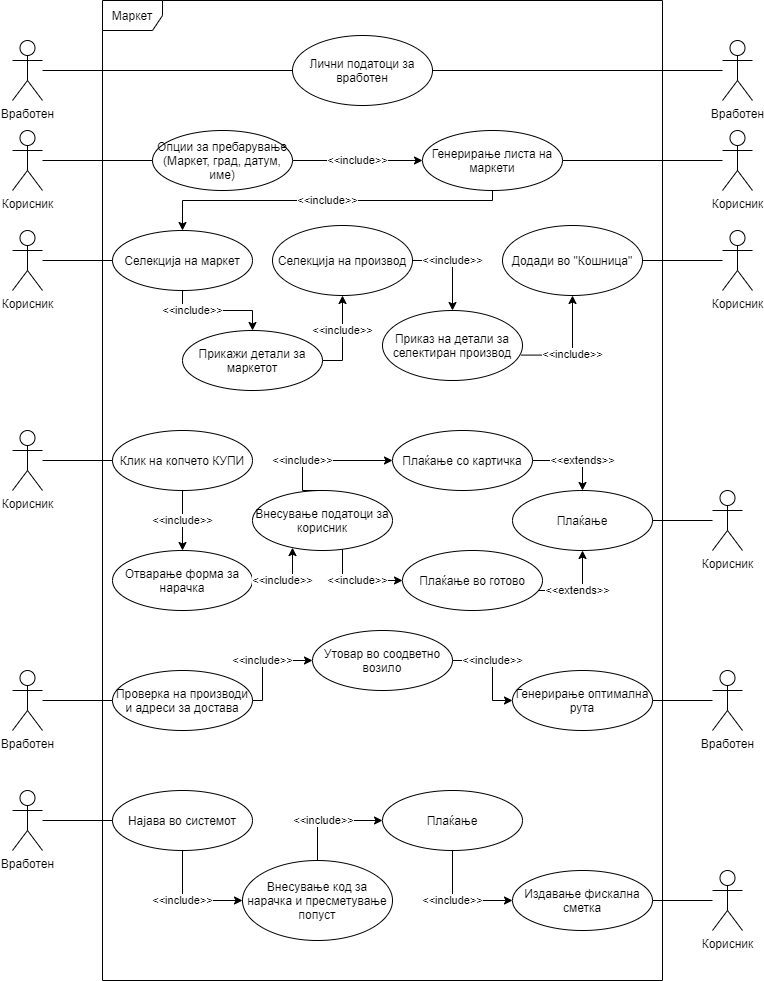

The diagram above was exported from draw.io. Its source (the exported page's mxGraphModel, read from the mxfile embedded in the PNG):
<mxGraphModel dx="1024" dy="592" grid="1" gridSize="10" guides="1" tooltips="1" connect="1" arrows="1" fold="1" page="1" pageScale="1" pageWidth="850" pageHeight="1100" math="0" shadow="0">
  <root>
    <mxCell id="0" />
    <mxCell id="1" parent="0" />
    <mxCell id="1YC0_NrA9VEr3_-i-QGv-1" value="Маркет" style="shape=umlFrame;whiteSpace=wrap;html=1;" vertex="1" parent="1">
      <mxGeometry x="160" y="20" width="560" height="980" as="geometry" />
    </mxCell>
    <mxCell id="1YC0_NrA9VEr3_-i-QGv-3" value="Вработен" style="shape=umlActor;verticalLabelPosition=bottom;verticalAlign=top;html=1;" vertex="1" parent="1">
      <mxGeometry x="780" y="60" width="30" height="60" as="geometry" />
    </mxCell>
    <mxCell id="1YC0_NrA9VEr3_-i-QGv-4" value="Вработен" style="shape=umlActor;verticalLabelPosition=bottom;verticalAlign=top;html=1;" vertex="1" parent="1">
      <mxGeometry x="70" y="60" width="30" height="60" as="geometry" />
    </mxCell>
    <mxCell id="1YC0_NrA9VEr3_-i-QGv-8" value="Лични податоци за вработен" style="ellipse;whiteSpace=wrap;html=1;" vertex="1" parent="1">
      <mxGeometry x="350" y="55" width="140" height="70" as="geometry" />
    </mxCell>
    <mxCell id="1YC0_NrA9VEr3_-i-QGv-21" value="" style="endArrow=none;html=1;" edge="1" parent="1" source="1YC0_NrA9VEr3_-i-QGv-8" target="1YC0_NrA9VEr3_-i-QGv-4">
      <mxGeometry width="50" height="50" relative="1" as="geometry">
        <mxPoint x="360" y="310" as="sourcePoint" />
        <mxPoint x="200" y="120" as="targetPoint" />
      </mxGeometry>
    </mxCell>
    <mxCell id="1YC0_NrA9VEr3_-i-QGv-22" value="" style="endArrow=none;html=1;" edge="1" parent="1" source="1YC0_NrA9VEr3_-i-QGv-3" target="1YC0_NrA9VEr3_-i-QGv-8">
      <mxGeometry width="50" height="50" relative="1" as="geometry">
        <mxPoint x="360" y="310" as="sourcePoint" />
        <mxPoint x="410" y="260" as="targetPoint" />
      </mxGeometry>
    </mxCell>
    <mxCell id="1YC0_NrA9VEr3_-i-QGv-24" value="Корисник" style="shape=umlActor;verticalLabelPosition=bottom;verticalAlign=top;html=1;" vertex="1" parent="1">
      <mxGeometry x="70" y="150" width="30" height="60" as="geometry" />
    </mxCell>
    <mxCell id="1YC0_NrA9VEr3_-i-QGv-33" value="&amp;lt;&amp;lt;include&amp;gt;&amp;gt;" style="edgeStyle=orthogonalEdgeStyle;rounded=0;orthogonalLoop=1;jettySize=auto;html=1;" edge="1" parent="1" source="1YC0_NrA9VEr3_-i-QGv-27" target="1YC0_NrA9VEr3_-i-QGv-32">
      <mxGeometry relative="1" as="geometry" />
    </mxCell>
    <mxCell id="1YC0_NrA9VEr3_-i-QGv-27" value="Опции за пребарување&lt;br&gt;(Маркет, град, датум, име)" style="ellipse;whiteSpace=wrap;html=1;" vertex="1" parent="1">
      <mxGeometry x="210" y="150" width="140" height="60" as="geometry" />
    </mxCell>
    <mxCell id="1YC0_NrA9VEr3_-i-QGv-28" value="" style="endArrow=none;html=1;" edge="1" parent="1" source="1YC0_NrA9VEr3_-i-QGv-27" target="1YC0_NrA9VEr3_-i-QGv-24">
      <mxGeometry width="50" height="50" relative="1" as="geometry">
        <mxPoint x="360" y="310" as="sourcePoint" />
        <mxPoint x="410" y="260" as="targetPoint" />
      </mxGeometry>
    </mxCell>
    <mxCell id="1YC0_NrA9VEr3_-i-QGv-32" value="Генерирање листа на маркети" style="ellipse;whiteSpace=wrap;html=1;" vertex="1" parent="1">
      <mxGeometry x="480" y="150" width="140" height="60" as="geometry" />
    </mxCell>
    <mxCell id="1YC0_NrA9VEr3_-i-QGv-34" value="Корисник" style="shape=umlActor;verticalLabelPosition=bottom;verticalAlign=top;html=1;" vertex="1" parent="1">
      <mxGeometry x="780" y="150" width="30" height="60" as="geometry" />
    </mxCell>
    <mxCell id="1YC0_NrA9VEr3_-i-QGv-35" value="" style="endArrow=none;html=1;" edge="1" parent="1" source="1YC0_NrA9VEr3_-i-QGv-34" target="1YC0_NrA9VEr3_-i-QGv-32">
      <mxGeometry width="50" height="50" relative="1" as="geometry">
        <mxPoint x="475" y="300" as="sourcePoint" />
        <mxPoint x="365" y="300" as="targetPoint" />
      </mxGeometry>
    </mxCell>
    <mxCell id="1YC0_NrA9VEr3_-i-QGv-37" value="Корисник" style="shape=umlActor;verticalLabelPosition=bottom;verticalAlign=top;html=1;" vertex="1" parent="1">
      <mxGeometry x="70" y="250" width="30" height="60" as="geometry" />
    </mxCell>
    <mxCell id="1YC0_NrA9VEr3_-i-QGv-38" value="Селекција на маркет" style="ellipse;whiteSpace=wrap;html=1;" vertex="1" parent="1">
      <mxGeometry x="170" y="250" width="140" height="60" as="geometry" />
    </mxCell>
    <mxCell id="1YC0_NrA9VEr3_-i-QGv-39" value="" style="endArrow=none;html=1;" edge="1" parent="1" source="1YC0_NrA9VEr3_-i-QGv-37" target="1YC0_NrA9VEr3_-i-QGv-38">
      <mxGeometry width="50" height="50" relative="1" as="geometry">
        <mxPoint x="220" y="190" as="sourcePoint" />
        <mxPoint x="110" y="190" as="targetPoint" />
      </mxGeometry>
    </mxCell>
    <mxCell id="1YC0_NrA9VEr3_-i-QGv-40" value="&amp;lt;&amp;lt;include&amp;gt;&amp;gt;" style="edgeStyle=orthogonalEdgeStyle;rounded=0;orthogonalLoop=1;jettySize=auto;html=1;" edge="1" parent="1" source="1YC0_NrA9VEr3_-i-QGv-32" target="1YC0_NrA9VEr3_-i-QGv-38">
      <mxGeometry relative="1" as="geometry">
        <mxPoint x="390" y="260" as="sourcePoint" />
        <mxPoint x="520" y="260" as="targetPoint" />
        <Array as="points">
          <mxPoint x="550" y="220" />
          <mxPoint x="240" y="220" />
        </Array>
      </mxGeometry>
    </mxCell>
    <mxCell id="1YC0_NrA9VEr3_-i-QGv-41" value="Прикажи детали за маркетот" style="ellipse;whiteSpace=wrap;html=1;" vertex="1" parent="1">
      <mxGeometry x="240" y="350" width="140" height="60" as="geometry" />
    </mxCell>
    <mxCell id="1YC0_NrA9VEr3_-i-QGv-43" value="&amp;lt;&amp;lt;include&amp;gt;&amp;gt;" style="edgeStyle=orthogonalEdgeStyle;rounded=0;orthogonalLoop=1;jettySize=auto;html=1;" edge="1" parent="1" source="1YC0_NrA9VEr3_-i-QGv-38" target="1YC0_NrA9VEr3_-i-QGv-41">
      <mxGeometry x="-0.4545" relative="1" as="geometry">
        <mxPoint x="355" y="340" as="sourcePoint" />
        <mxPoint x="485" y="340" as="targetPoint" />
        <mxPoint as="offset" />
      </mxGeometry>
    </mxCell>
    <mxCell id="1YC0_NrA9VEr3_-i-QGv-47" value="&amp;lt;&amp;lt;include&amp;gt;&amp;gt;" style="edgeStyle=orthogonalEdgeStyle;rounded=0;orthogonalLoop=1;jettySize=auto;html=1;" edge="1" parent="1" source="1YC0_NrA9VEr3_-i-QGv-41" target="1YC0_NrA9VEr3_-i-QGv-48">
      <mxGeometry x="0.1765" relative="1" as="geometry">
        <mxPoint x="400" y="340" as="sourcePoint" />
        <mxPoint x="530" y="340" as="targetPoint" />
        <Array as="points">
          <mxPoint x="400" y="380" />
        </Array>
        <mxPoint as="offset" />
      </mxGeometry>
    </mxCell>
    <mxCell id="1YC0_NrA9VEr3_-i-QGv-48" value="Селекција на производ" style="ellipse;whiteSpace=wrap;html=1;" vertex="1" parent="1">
      <mxGeometry x="330" y="245" width="140" height="70" as="geometry" />
    </mxCell>
    <mxCell id="1YC0_NrA9VEr3_-i-QGv-49" value="&amp;lt;&amp;lt;include&amp;gt;&amp;gt;" style="edgeStyle=orthogonalEdgeStyle;rounded=0;orthogonalLoop=1;jettySize=auto;html=1;" edge="1" parent="1" source="1YC0_NrA9VEr3_-i-QGv-48" target="1YC0_NrA9VEr3_-i-QGv-50">
      <mxGeometry x="-0.1111" relative="1" as="geometry">
        <mxPoint x="380" y="460" as="sourcePoint" />
        <mxPoint x="510" y="460" as="targetPoint" />
        <Array as="points">
          <mxPoint x="510" y="280" />
        </Array>
        <mxPoint as="offset" />
      </mxGeometry>
    </mxCell>
    <mxCell id="1YC0_NrA9VEr3_-i-QGv-50" value="Приказ на детали за селектиран производ" style="ellipse;whiteSpace=wrap;html=1;" vertex="1" parent="1">
      <mxGeometry x="440" y="330" width="140" height="70" as="geometry" />
    </mxCell>
    <mxCell id="1YC0_NrA9VEr3_-i-QGv-51" value="&amp;lt;&amp;lt;include&amp;gt;&amp;gt;" style="edgeStyle=orthogonalEdgeStyle;rounded=0;orthogonalLoop=1;jettySize=auto;html=1;exitX=0.989;exitY=0.637;exitDx=0;exitDy=0;exitPerimeter=0;" edge="1" parent="1" source="1YC0_NrA9VEr3_-i-QGv-50" target="1YC0_NrA9VEr3_-i-QGv-52">
      <mxGeometry x="-0.0725" relative="1" as="geometry">
        <mxPoint x="440" y="480" as="sourcePoint" />
        <mxPoint x="570" y="480" as="targetPoint" />
        <Array as="points">
          <mxPoint x="630" y="375" />
        </Array>
        <mxPoint as="offset" />
      </mxGeometry>
    </mxCell>
    <mxCell id="1YC0_NrA9VEr3_-i-QGv-52" value="Додади во &quot;Кошница&quot;" style="ellipse;whiteSpace=wrap;html=1;" vertex="1" parent="1">
      <mxGeometry x="560" y="245" width="140" height="70" as="geometry" />
    </mxCell>
    <mxCell id="1YC0_NrA9VEr3_-i-QGv-53" value="Корисник" style="shape=umlActor;verticalLabelPosition=bottom;verticalAlign=top;html=1;" vertex="1" parent="1">
      <mxGeometry x="780" y="250" width="30" height="60" as="geometry" />
    </mxCell>
    <mxCell id="1YC0_NrA9VEr3_-i-QGv-54" value="" style="endArrow=none;html=1;" edge="1" parent="1" source="1YC0_NrA9VEr3_-i-QGv-53" target="1YC0_NrA9VEr3_-i-QGv-52">
      <mxGeometry width="50" height="50" relative="1" as="geometry">
        <mxPoint x="790" y="190" as="sourcePoint" />
        <mxPoint x="630" y="190" as="targetPoint" />
      </mxGeometry>
    </mxCell>
    <mxCell id="1YC0_NrA9VEr3_-i-QGv-55" value="Корисник" style="shape=umlActor;verticalLabelPosition=bottom;verticalAlign=top;html=1;" vertex="1" parent="1">
      <mxGeometry x="70" y="450" width="30" height="60" as="geometry" />
    </mxCell>
    <mxCell id="1YC0_NrA9VEr3_-i-QGv-56" value="Клик на копчето КУПИ" style="ellipse;whiteSpace=wrap;html=1;" vertex="1" parent="1">
      <mxGeometry x="170" y="450" width="140" height="60" as="geometry" />
    </mxCell>
    <mxCell id="1YC0_NrA9VEr3_-i-QGv-57" value="" style="endArrow=none;html=1;" edge="1" parent="1" source="1YC0_NrA9VEr3_-i-QGv-55" target="1YC0_NrA9VEr3_-i-QGv-56">
      <mxGeometry width="50" height="50" relative="1" as="geometry">
        <mxPoint x="110" y="490" as="sourcePoint" />
        <mxPoint x="180" y="290" as="targetPoint" />
      </mxGeometry>
    </mxCell>
    <mxCell id="1YC0_NrA9VEr3_-i-QGv-58" value="Отварање форма за нарачка" style="ellipse;whiteSpace=wrap;html=1;" vertex="1" parent="1">
      <mxGeometry x="170" y="570" width="140" height="60" as="geometry" />
    </mxCell>
    <mxCell id="1YC0_NrA9VEr3_-i-QGv-59" value="Внесување податоци за корисник" style="ellipse;whiteSpace=wrap;html=1;" vertex="1" parent="1">
      <mxGeometry x="310" y="510" width="140" height="60" as="geometry" />
    </mxCell>
    <mxCell id="1YC0_NrA9VEr3_-i-QGv-60" value="Плаќање со картичка" style="ellipse;whiteSpace=wrap;html=1;" vertex="1" parent="1">
      <mxGeometry x="450" y="450" width="140" height="60" as="geometry" />
    </mxCell>
    <mxCell id="1YC0_NrA9VEr3_-i-QGv-61" value="Плаќање во готово" style="ellipse;whiteSpace=wrap;html=1;" vertex="1" parent="1">
      <mxGeometry x="460" y="570" width="140" height="60" as="geometry" />
    </mxCell>
    <mxCell id="1YC0_NrA9VEr3_-i-QGv-62" value="Плаќање" style="ellipse;whiteSpace=wrap;html=1;" vertex="1" parent="1">
      <mxGeometry x="570" y="510" width="140" height="60" as="geometry" />
    </mxCell>
    <mxCell id="1YC0_NrA9VEr3_-i-QGv-63" value="&amp;lt;&amp;lt;include&amp;gt;&amp;gt;" style="edgeStyle=orthogonalEdgeStyle;rounded=0;orthogonalLoop=1;jettySize=auto;html=1;" edge="1" parent="1" source="1YC0_NrA9VEr3_-i-QGv-56" target="1YC0_NrA9VEr3_-i-QGv-58">
      <mxGeometry relative="1" as="geometry">
        <mxPoint x="310" y="680" as="sourcePoint" />
        <mxPoint x="440" y="680" as="targetPoint" />
      </mxGeometry>
    </mxCell>
    <mxCell id="1YC0_NrA9VEr3_-i-QGv-64" value="&amp;lt;&amp;lt;include&amp;gt;&amp;gt;" style="edgeStyle=orthogonalEdgeStyle;rounded=0;orthogonalLoop=1;jettySize=auto;html=1;" edge="1" parent="1" source="1YC0_NrA9VEr3_-i-QGv-58" target="1YC0_NrA9VEr3_-i-QGv-59">
      <mxGeometry x="-0.1769" relative="1" as="geometry">
        <mxPoint x="335" y="660" as="sourcePoint" />
        <mxPoint x="465" y="660" as="targetPoint" />
        <Array as="points">
          <mxPoint x="350" y="600" />
        </Array>
        <mxPoint as="offset" />
      </mxGeometry>
    </mxCell>
    <mxCell id="1YC0_NrA9VEr3_-i-QGv-65" value="&amp;lt;&amp;lt;include&amp;gt;&amp;gt;" style="edgeStyle=orthogonalEdgeStyle;rounded=0;orthogonalLoop=1;jettySize=auto;html=1;" edge="1" parent="1" source="1YC0_NrA9VEr3_-i-QGv-59" target="1YC0_NrA9VEr3_-i-QGv-61">
      <mxGeometry x="0.0154" relative="1" as="geometry">
        <mxPoint x="335" y="740" as="sourcePoint" />
        <mxPoint x="465" y="740" as="targetPoint" />
        <Array as="points">
          <mxPoint x="400" y="600" />
        </Array>
        <mxPoint as="offset" />
      </mxGeometry>
    </mxCell>
    <mxCell id="1YC0_NrA9VEr3_-i-QGv-66" value="&amp;lt;&amp;lt;include&amp;gt;&amp;gt;" style="edgeStyle=orthogonalEdgeStyle;rounded=0;orthogonalLoop=1;jettySize=auto;html=1;exitX=0.5;exitY=0;exitDx=0;exitDy=0;" edge="1" parent="1" source="1YC0_NrA9VEr3_-i-QGv-59" target="1YC0_NrA9VEr3_-i-QGv-60">
      <mxGeometry x="-0.2857" relative="1" as="geometry">
        <mxPoint x="355" y="680" as="sourcePoint" />
        <mxPoint x="485" y="680" as="targetPoint" />
        <Array as="points">
          <mxPoint x="360" y="480" />
        </Array>
        <mxPoint as="offset" />
      </mxGeometry>
    </mxCell>
    <mxCell id="1YC0_NrA9VEr3_-i-QGv-68" value="&amp;lt;&amp;lt;extends&amp;gt;&amp;gt;" style="edgeStyle=orthogonalEdgeStyle;rounded=0;orthogonalLoop=1;jettySize=auto;html=1;" edge="1" parent="1" source="1YC0_NrA9VEr3_-i-QGv-60" target="1YC0_NrA9VEr3_-i-QGv-62">
      <mxGeometry x="0.25" relative="1" as="geometry">
        <mxPoint x="390" y="680" as="sourcePoint" />
        <mxPoint x="520" y="680" as="targetPoint" />
        <Array as="points">
          <mxPoint x="640" y="480" />
        </Array>
        <mxPoint as="offset" />
      </mxGeometry>
    </mxCell>
    <mxCell id="1YC0_NrA9VEr3_-i-QGv-69" value="&amp;lt;&amp;lt;extends&amp;gt;&amp;gt;" style="edgeStyle=orthogonalEdgeStyle;rounded=0;orthogonalLoop=1;jettySize=auto;html=1;entryX=0.5;entryY=1;entryDx=0;entryDy=0;" edge="1" parent="1" source="1YC0_NrA9VEr3_-i-QGv-61" target="1YC0_NrA9VEr3_-i-QGv-62">
      <mxGeometry x="-0.0638" relative="1" as="geometry">
        <mxPoint x="400" y="690" as="sourcePoint" />
        <mxPoint x="530" y="690" as="targetPoint" />
        <Array as="points">
          <mxPoint x="640" y="610" />
        </Array>
        <mxPoint as="offset" />
      </mxGeometry>
    </mxCell>
    <mxCell id="1YC0_NrA9VEr3_-i-QGv-70" value="Корисник" style="shape=umlActor;verticalLabelPosition=bottom;verticalAlign=top;html=1;" vertex="1" parent="1">
      <mxGeometry x="770" y="510" width="30" height="60" as="geometry" />
    </mxCell>
    <mxCell id="1YC0_NrA9VEr3_-i-QGv-71" value="" style="endArrow=none;html=1;entryX=1;entryY=0.5;entryDx=0;entryDy=0;" edge="1" parent="1" source="1YC0_NrA9VEr3_-i-QGv-70" target="1YC0_NrA9VEr3_-i-QGv-62">
      <mxGeometry width="50" height="50" relative="1" as="geometry">
        <mxPoint x="800" y="400" as="sourcePoint" />
        <mxPoint x="720" y="400" as="targetPoint" />
      </mxGeometry>
    </mxCell>
    <mxCell id="1YC0_NrA9VEr3_-i-QGv-73" value="Вработен" style="shape=umlActor;verticalLabelPosition=bottom;verticalAlign=top;html=1;" vertex="1" parent="1">
      <mxGeometry x="70" y="690" width="30" height="60" as="geometry" />
    </mxCell>
    <mxCell id="1YC0_NrA9VEr3_-i-QGv-76" value="Проверка на производи и адреси за достава" style="ellipse;whiteSpace=wrap;html=1;" vertex="1" parent="1">
      <mxGeometry x="170" y="690" width="140" height="60" as="geometry" />
    </mxCell>
    <mxCell id="1YC0_NrA9VEr3_-i-QGv-78" value="Утовар во соодветно возило" style="ellipse;whiteSpace=wrap;html=1;" vertex="1" parent="1">
      <mxGeometry x="370" y="650" width="140" height="60" as="geometry" />
    </mxCell>
    <mxCell id="1YC0_NrA9VEr3_-i-QGv-79" value="Генерирање оптимална рута" style="ellipse;whiteSpace=wrap;html=1;" vertex="1" parent="1">
      <mxGeometry x="570" y="690" width="140" height="60" as="geometry" />
    </mxCell>
    <mxCell id="1YC0_NrA9VEr3_-i-QGv-80" value="&amp;lt;&amp;lt;include&amp;gt;&amp;gt;" style="edgeStyle=orthogonalEdgeStyle;rounded=0;orthogonalLoop=1;jettySize=auto;html=1;exitX=1;exitY=0.5;exitDx=0;exitDy=0;" edge="1" parent="1" source="1YC0_NrA9VEr3_-i-QGv-76" target="1YC0_NrA9VEr3_-i-QGv-78">
      <mxGeometry relative="1" as="geometry">
        <mxPoint x="240" y="780" as="sourcePoint" />
        <mxPoint x="370" y="780" as="targetPoint" />
        <Array as="points">
          <mxPoint x="320" y="720" />
          <mxPoint x="320" y="680" />
        </Array>
        <mxPoint as="offset" />
      </mxGeometry>
    </mxCell>
    <mxCell id="1YC0_NrA9VEr3_-i-QGv-82" value="&amp;lt;&amp;lt;include&amp;gt;&amp;gt;" style="edgeStyle=orthogonalEdgeStyle;rounded=0;orthogonalLoop=1;jettySize=auto;html=1;exitX=1;exitY=0.5;exitDx=0;exitDy=0;entryX=0;entryY=0.5;entryDx=0;entryDy=0;" edge="1" parent="1" source="1YC0_NrA9VEr3_-i-QGv-78" target="1YC0_NrA9VEr3_-i-QGv-79">
      <mxGeometry x="-0.2" relative="1" as="geometry">
        <mxPoint x="260" y="800" as="sourcePoint" />
        <mxPoint x="390" y="800" as="targetPoint" />
        <Array as="points">
          <mxPoint x="550" y="680" />
          <mxPoint x="550" y="720" />
        </Array>
        <mxPoint as="offset" />
      </mxGeometry>
    </mxCell>
    <mxCell id="1YC0_NrA9VEr3_-i-QGv-83" value="&amp;lt;&amp;lt;include&amp;gt;&amp;gt;" style="edgeStyle=orthogonalEdgeStyle;rounded=0;orthogonalLoop=1;jettySize=auto;html=1;exitX=0.5;exitY=1;exitDx=0;exitDy=0;entryX=0;entryY=0.5;entryDx=0;entryDy=0;" edge="1" parent="1" source="1YC0_NrA9VEr3_-i-QGv-94" target="1YC0_NrA9VEr3_-i-QGv-93">
      <mxGeometry x="-0.0909" relative="1" as="geometry">
        <mxPoint x="200" y="1000" as="sourcePoint" />
        <mxPoint x="330" y="1000" as="targetPoint" />
        <mxPoint as="offset" />
      </mxGeometry>
    </mxCell>
    <mxCell id="1YC0_NrA9VEr3_-i-QGv-84" value="Вработен" style="shape=umlActor;verticalLabelPosition=bottom;verticalAlign=top;html=1;" vertex="1" parent="1">
      <mxGeometry x="770" y="690" width="30" height="60" as="geometry" />
    </mxCell>
    <mxCell id="1YC0_NrA9VEr3_-i-QGv-85" value="" style="endArrow=none;html=1;" edge="1" parent="1" source="1YC0_NrA9VEr3_-i-QGv-84" target="1YC0_NrA9VEr3_-i-QGv-79">
      <mxGeometry width="50" height="50" relative="1" as="geometry">
        <mxPoint x="680" y="820" as="sourcePoint" />
        <mxPoint x="620" y="820" as="targetPoint" />
      </mxGeometry>
    </mxCell>
    <mxCell id="1YC0_NrA9VEr3_-i-QGv-86" value="" style="endArrow=none;html=1;" edge="1" parent="1" source="1YC0_NrA9VEr3_-i-QGv-76" target="1YC0_NrA9VEr3_-i-QGv-73">
      <mxGeometry width="50" height="50" relative="1" as="geometry">
        <mxPoint x="530" y="810" as="sourcePoint" />
        <mxPoint x="470" y="810" as="targetPoint" />
      </mxGeometry>
    </mxCell>
    <mxCell id="1YC0_NrA9VEr3_-i-QGv-89" value="Вработен" style="shape=umlActor;verticalLabelPosition=bottom;verticalAlign=top;html=1;" vertex="1" parent="1">
      <mxGeometry x="70" y="810" width="30" height="60" as="geometry" />
    </mxCell>
    <mxCell id="1YC0_NrA9VEr3_-i-QGv-90" value="Издавање фискална сметка" style="ellipse;whiteSpace=wrap;html=1;" vertex="1" parent="1">
      <mxGeometry x="570" y="890" width="140" height="60" as="geometry" />
    </mxCell>
    <mxCell id="1YC0_NrA9VEr3_-i-QGv-91" value="Плаќање" style="ellipse;whiteSpace=wrap;html=1;" vertex="1" parent="1">
      <mxGeometry x="440" y="810" width="140" height="60" as="geometry" />
    </mxCell>
    <mxCell id="1YC0_NrA9VEr3_-i-QGv-93" value="Внесување код за нарачка и пресметување попуст" style="ellipse;whiteSpace=wrap;html=1;" vertex="1" parent="1">
      <mxGeometry x="300" y="880" width="150" height="80" as="geometry" />
    </mxCell>
    <mxCell id="1YC0_NrA9VEr3_-i-QGv-94" value="Најава во системот" style="ellipse;whiteSpace=wrap;html=1;" vertex="1" parent="1">
      <mxGeometry x="170" y="810" width="140" height="60" as="geometry" />
    </mxCell>
    <mxCell id="1YC0_NrA9VEr3_-i-QGv-98" value="&amp;lt;&amp;lt;include&amp;gt;&amp;gt;" style="edgeStyle=orthogonalEdgeStyle;rounded=0;orthogonalLoop=1;jettySize=auto;html=1;entryX=0;entryY=0.5;entryDx=0;entryDy=0;exitX=0.5;exitY=0;exitDx=0;exitDy=0;" edge="1" parent="1" source="1YC0_NrA9VEr3_-i-QGv-93" target="1YC0_NrA9VEr3_-i-QGv-91">
      <mxGeometry x="-0.1304" relative="1" as="geometry">
        <mxPoint x="210" y="1010" as="sourcePoint" />
        <mxPoint x="340" y="1010" as="targetPoint" />
        <mxPoint as="offset" />
      </mxGeometry>
    </mxCell>
    <mxCell id="1YC0_NrA9VEr3_-i-QGv-99" value="&amp;lt;&amp;lt;include&amp;gt;&amp;gt;" style="edgeStyle=orthogonalEdgeStyle;rounded=0;orthogonalLoop=1;jettySize=auto;html=1;entryX=0;entryY=0.5;entryDx=0;entryDy=0;" edge="1" parent="1" source="1YC0_NrA9VEr3_-i-QGv-91" target="1YC0_NrA9VEr3_-i-QGv-90">
      <mxGeometry x="-0.0909" relative="1" as="geometry">
        <mxPoint x="220" y="1020" as="sourcePoint" />
        <mxPoint x="350" y="1020" as="targetPoint" />
        <mxPoint as="offset" />
      </mxGeometry>
    </mxCell>
    <mxCell id="1YC0_NrA9VEr3_-i-QGv-100" value="Корисник" style="shape=umlActor;verticalLabelPosition=bottom;verticalAlign=top;html=1;" vertex="1" parent="1">
      <mxGeometry x="770" y="890" width="30" height="60" as="geometry" />
    </mxCell>
    <mxCell id="1YC0_NrA9VEr3_-i-QGv-101" value="" style="endArrow=none;html=1;" edge="1" parent="1" source="1YC0_NrA9VEr3_-i-QGv-89" target="1YC0_NrA9VEr3_-i-QGv-94">
      <mxGeometry width="50" height="50" relative="1" as="geometry">
        <mxPoint x="780" y="730" as="sourcePoint" />
        <mxPoint x="720" y="730" as="targetPoint" />
      </mxGeometry>
    </mxCell>
    <mxCell id="1YC0_NrA9VEr3_-i-QGv-102" value="" style="endArrow=none;html=1;" edge="1" parent="1" source="1YC0_NrA9VEr3_-i-QGv-100" target="1YC0_NrA9VEr3_-i-QGv-90">
      <mxGeometry width="50" height="50" relative="1" as="geometry">
        <mxPoint x="790" y="740" as="sourcePoint" />
        <mxPoint x="730" y="740" as="targetPoint" />
      </mxGeometry>
    </mxCell>
  </root>
</mxGraphModel>